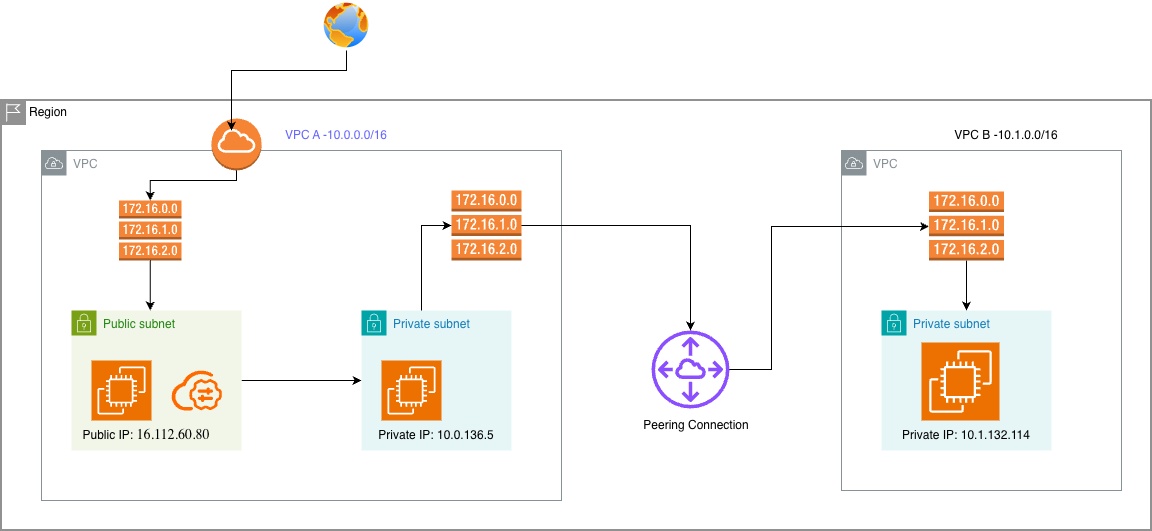

The diagram above was exported from draw.io. Its source (the exported page's mxGraphModel, read from the mxfile embedded in the PNG):
<mxGraphModel dx="3270" dy="2298" grid="0" gridSize="10" guides="1" tooltips="1" connect="1" arrows="1" fold="1" page="1" pageScale="1" pageWidth="2336" pageHeight="1654" background="#ffffff" math="0" shadow="0">
  <root>
    <mxCell id="0" />
    <mxCell id="1" parent="0" />
    <mxCell id="5tTC1HOMu1E41CNT2VUv-1" parent="1" style="sketch=0;outlineConnect=0;gradientColor=none;html=1;whiteSpace=wrap;fontSize=12;fontStyle=0;shape=mxgraph.aws4.group;grIcon=mxgraph.aws4.group_vpc;strokeColor=#879196;fillColor=none;verticalAlign=top;align=left;spacingLeft=30;fontColor=#879196;dashed=0;" value="VPC" vertex="1">
      <mxGeometry height="350" width="520" x="40" y="120" as="geometry" />
    </mxCell>
    <mxCell id="5tTC1HOMu1E41CNT2VUv-10" edge="1" parent="1" source="5tTC1HOMu1E41CNT2VUv-4" style="edgeStyle=orthogonalEdgeStyle;rounded=0;orthogonalLoop=1;jettySize=auto;html=1;" target="5tTC1HOMu1E41CNT2VUv-6">
      <mxGeometry relative="1" as="geometry" />
    </mxCell>
    <mxCell id="5tTC1HOMu1E41CNT2VUv-4" parent="1" style="points=[[0,0],[0.25,0],[0.5,0],[0.75,0],[1,0],[1,0.25],[1,0.5],[1,0.75],[1,1],[0.75,1],[0.5,1],[0.25,1],[0,1],[0,0.75],[0,0.5],[0,0.25]];outlineConnect=0;gradientColor=none;html=1;whiteSpace=wrap;fontSize=12;fontStyle=0;container=1;pointerEvents=0;collapsible=0;recursiveResize=0;shape=mxgraph.aws4.group;grIcon=mxgraph.aws4.group_security_group;grStroke=0;strokeColor=#7AA116;fillColor=#F2F6E8;verticalAlign=top;align=left;spacingLeft=30;fontColor=#248814;dashed=0;" value="Public subnet" vertex="1">
      <mxGeometry height="140" width="170" x="70" y="280" as="geometry" />
    </mxCell>
    <mxCell id="5tTC1HOMu1E41CNT2VUv-8" parent="5tTC1HOMu1E41CNT2VUv-4" style="points=[];aspect=fixed;html=1;align=center;shadow=0;dashed=0;fillColor=#FF6A00;strokeColor=none;shape=mxgraph.alibaba_cloud.bastionhost;" value="" vertex="1">
      <mxGeometry height="39.900000000000006" width="50.4" x="100" y="60.05000000000001" as="geometry" />
    </mxCell>
    <mxCell id="5tTC1HOMu1E41CNT2VUv-6" parent="1" style="points=[[0,0],[0.25,0],[0.5,0],[0.75,0],[1,0],[1,0.25],[1,0.5],[1,0.75],[1,1],[0.75,1],[0.5,1],[0.25,1],[0,1],[0,0.75],[0,0.5],[0,0.25]];outlineConnect=0;gradientColor=none;html=1;whiteSpace=wrap;fontSize=12;fontStyle=0;container=1;pointerEvents=0;collapsible=0;recursiveResize=0;shape=mxgraph.aws4.group;grIcon=mxgraph.aws4.group_security_group;grStroke=0;strokeColor=#00A4A6;fillColor=#E6F6F7;verticalAlign=top;align=left;spacingLeft=30;fontColor=#147EBA;dashed=0;" value="Private subnet" vertex="1">
      <mxGeometry height="140" width="150" x="360" y="280" as="geometry" />
    </mxCell>
    <mxCell id="5tTC1HOMu1E41CNT2VUv-9" parent="5tTC1HOMu1E41CNT2VUv-6" style="sketch=0;points=[[0,0,0],[0.25,0,0],[0.5,0,0],[0.75,0,0],[1,0,0],[0,1,0],[0.25,1,0],[0.5,1,0],[0.75,1,0],[1,1,0],[0,0.25,0],[0,0.5,0],[0,0.75,0],[1,0.25,0],[1,0.5,0],[1,0.75,0]];outlineConnect=0;fontColor=#232F3E;fillColor=#ED7100;strokeColor=#ffffff;dashed=0;verticalLabelPosition=bottom;verticalAlign=top;align=center;html=1;fontSize=12;fontStyle=0;aspect=fixed;shape=mxgraph.aws4.resourceIcon;resIcon=mxgraph.aws4.ec2;" value="" vertex="1">
      <mxGeometry height="60" width="60" x="20" y="50" as="geometry" />
    </mxCell>
    <mxCell id="5tTC1HOMu1E41CNT2VUv-7" parent="1" style="sketch=0;points=[[0,0,0],[0.25,0,0],[0.5,0,0],[0.75,0,0],[1,0,0],[0,1,0],[0.25,1,0],[0.5,1,0],[0.75,1,0],[1,1,0],[0,0.25,0],[0,0.5,0],[0,0.75,0],[1,0.25,0],[1,0.5,0],[1,0.75,0]];outlineConnect=0;fontColor=#232F3E;fillColor=#ED7100;strokeColor=#ffffff;dashed=0;verticalLabelPosition=bottom;verticalAlign=top;align=center;html=1;fontSize=12;fontStyle=0;aspect=fixed;shape=mxgraph.aws4.resourceIcon;resIcon=mxgraph.aws4.ec2;" value="" vertex="1">
      <mxGeometry height="60" width="60" x="90" y="330" as="geometry" />
    </mxCell>
    <mxCell id="5tTC1HOMu1E41CNT2VUv-11" parent="1" style="sketch=0;outlineConnect=0;gradientColor=none;html=1;whiteSpace=wrap;fontSize=12;fontStyle=0;shape=mxgraph.aws4.group;grIcon=mxgraph.aws4.group_vpc;strokeColor=#879196;fillColor=none;verticalAlign=top;align=left;spacingLeft=30;fontColor=#879196;dashed=0;" value="VPC" vertex="1">
      <mxGeometry height="340" width="280" x="840" y="120" as="geometry" />
    </mxCell>
    <mxCell id="5tTC1HOMu1E41CNT2VUv-12" parent="1" style="points=[[0,0],[0.25,0],[0.5,0],[0.75,0],[1,0],[1,0.25],[1,0.5],[1,0.75],[1,1],[0.75,1],[0.5,1],[0.25,1],[0,1],[0,0.75],[0,0.5],[0,0.25]];outlineConnect=0;gradientColor=none;html=1;whiteSpace=wrap;fontSize=12;fontStyle=0;container=1;pointerEvents=0;collapsible=0;recursiveResize=0;shape=mxgraph.aws4.group;grIcon=mxgraph.aws4.group_security_group;grStroke=0;strokeColor=#00A4A6;fillColor=#E6F6F7;verticalAlign=top;align=left;spacingLeft=30;fontColor=#147EBA;dashed=0;" value="Private subnet" vertex="1">
      <mxGeometry height="140" width="170" x="880" y="280" as="geometry" />
    </mxCell>
    <mxCell id="5tTC1HOMu1E41CNT2VUv-13" parent="1" style="sketch=0;points=[[0,0,0],[0.25,0,0],[0.5,0,0],[0.75,0,0],[1,0,0],[0,1,0],[0.25,1,0],[0.5,1,0],[0.75,1,0],[1,1,0],[0,0.25,0],[0,0.5,0],[0,0.75,0],[1,0.25,0],[1,0.5,0],[1,0.75,0]];outlineConnect=0;fontColor=#232F3E;fillColor=#ED7100;strokeColor=#ffffff;dashed=0;verticalLabelPosition=bottom;verticalAlign=top;align=center;html=1;fontSize=12;fontStyle=0;aspect=fixed;shape=mxgraph.aws4.resourceIcon;resIcon=mxgraph.aws4.ec2;" value="" vertex="1">
      <mxGeometry height="78" width="78" x="920" y="312" as="geometry" />
    </mxCell>
    <mxCell id="5tTC1HOMu1E41CNT2VUv-20" edge="1" parent="1" source="5tTC1HOMu1E41CNT2VUv-14" style="edgeStyle=orthogonalEdgeStyle;rounded=0;orthogonalLoop=1;jettySize=auto;html=1;" target="5tTC1HOMu1E41CNT2VUv-19">
      <mxGeometry relative="1" as="geometry">
        <Array as="points">
          <mxPoint x="770" y="339" />
          <mxPoint x="770" y="196" />
        </Array>
      </mxGeometry>
    </mxCell>
    <mxCell id="5tTC1HOMu1E41CNT2VUv-14" parent="1" style="sketch=0;outlineConnect=0;fontColor=#232F3E;gradientColor=none;fillColor=#8C4FFF;strokeColor=none;dashed=0;verticalLabelPosition=bottom;verticalAlign=top;align=center;html=1;fontSize=12;fontStyle=0;aspect=fixed;pointerEvents=1;shape=mxgraph.aws4.peering;" value="" vertex="1">
      <mxGeometry height="78" width="78" x="650" y="300" as="geometry" />
    </mxCell>
    <mxCell id="5tTC1HOMu1E41CNT2VUv-17" edge="1" parent="1" source="5tTC1HOMu1E41CNT2VUv-15" style="edgeStyle=orthogonalEdgeStyle;rounded=0;orthogonalLoop=1;jettySize=auto;html=1;" target="5tTC1HOMu1E41CNT2VUv-14">
      <mxGeometry relative="1" as="geometry" />
    </mxCell>
    <mxCell id="5tTC1HOMu1E41CNT2VUv-15" parent="1" style="outlineConnect=0;dashed=0;verticalLabelPosition=bottom;verticalAlign=top;align=center;html=1;shape=mxgraph.aws3.route_table;fillColor=#F58536;gradientColor=none;" value="" vertex="1">
      <mxGeometry height="70" width="70" x="450" y="160" as="geometry" />
    </mxCell>
    <mxCell id="5tTC1HOMu1E41CNT2VUv-16" edge="1" parent="1" source="5tTC1HOMu1E41CNT2VUv-6" style="edgeStyle=orthogonalEdgeStyle;rounded=0;orthogonalLoop=1;jettySize=auto;html=1;entryX=0;entryY=0.5;entryDx=0;entryDy=0;entryPerimeter=0;" target="5tTC1HOMu1E41CNT2VUv-15">
      <mxGeometry relative="1" as="geometry">
        <Array as="points">
          <mxPoint x="420" y="195" />
        </Array>
      </mxGeometry>
    </mxCell>
    <mxCell id="5tTC1HOMu1E41CNT2VUv-21" edge="1" parent="1" source="5tTC1HOMu1E41CNT2VUv-19" style="edgeStyle=orthogonalEdgeStyle;rounded=0;orthogonalLoop=1;jettySize=auto;html=1;" target="5tTC1HOMu1E41CNT2VUv-12">
      <mxGeometry relative="1" as="geometry" />
    </mxCell>
    <mxCell id="5tTC1HOMu1E41CNT2VUv-19" parent="1" style="outlineConnect=0;dashed=0;verticalLabelPosition=bottom;verticalAlign=top;align=center;html=1;shape=mxgraph.aws3.route_table;fillColor=#F58536;gradientColor=none;" value="" vertex="1">
      <mxGeometry height="69" width="75" x="927.5" y="161" as="geometry" />
    </mxCell>
    <mxCell id="5tTC1HOMu1E41CNT2VUv-24" parent="1" style="outlineConnect=0;dashed=0;verticalLabelPosition=bottom;verticalAlign=top;align=center;html=1;shape=mxgraph.aws3.internet_gateway;fillColor=#F58534;gradientColor=none;" value="" vertex="1">
      <mxGeometry height="52" width="50" x="210" y="88" as="geometry" />
    </mxCell>
    <mxCell id="5tTC1HOMu1E41CNT2VUv-26" edge="1" parent="1" source="5tTC1HOMu1E41CNT2VUv-25" style="edgeStyle=orthogonalEdgeStyle;rounded=0;orthogonalLoop=1;jettySize=auto;html=1;" target="5tTC1HOMu1E41CNT2VUv-4">
      <mxGeometry relative="1" as="geometry">
        <Array as="points">
          <mxPoint x="149" y="260" />
          <mxPoint x="149" y="260" />
        </Array>
      </mxGeometry>
    </mxCell>
    <mxCell id="5tTC1HOMu1E41CNT2VUv-25" parent="1" style="outlineConnect=0;dashed=0;verticalLabelPosition=bottom;verticalAlign=top;align=center;html=1;shape=mxgraph.aws3.route_table;fillColor=#F58536;gradientColor=none;" value="" vertex="1">
      <mxGeometry height="60" width="62.5" x="117.5" y="170" as="geometry" />
    </mxCell>
    <mxCell id="5tTC1HOMu1E41CNT2VUv-27" edge="1" parent="1" source="5tTC1HOMu1E41CNT2VUv-24" style="edgeStyle=orthogonalEdgeStyle;rounded=0;orthogonalLoop=1;jettySize=auto;html=1;entryX=0.5;entryY=0;entryDx=0;entryDy=0;entryPerimeter=0;" target="5tTC1HOMu1E41CNT2VUv-25">
      <mxGeometry relative="1" as="geometry">
        <Array as="points">
          <mxPoint x="235" y="150" />
          <mxPoint x="149" y="150" />
        </Array>
      </mxGeometry>
    </mxCell>
    <mxCell id="5tTC1HOMu1E41CNT2VUv-28" parent="1" style="shape=mxgraph.ibm.box;iconColor=#ffffff;prType=region;fontStyle=0;verticalAlign=top;align=left;spacingLeft=32;spacingTop=4;fillColor=none;rounded=0;whiteSpace=wrap;html=1;strokeColor=#919191;strokeWidth=2;dashed=0;container=1;spacing=-4;collapsible=0;expand=0;recursiveResize=0;" value="Region" vertex="1">
      <mxGeometry height="430" width="1150" y="70" as="geometry" />
    </mxCell>
    <mxCell id="5tTC1HOMu1E41CNT2VUv-31" parent="5tTC1HOMu1E41CNT2VUv-28" style="text;html=1;whiteSpace=wrap;strokeColor=none;fillColor=none;align=center;verticalAlign=middle;rounded=0;" value="&lt;font style=&quot;color: rgb(102, 102, 255);&quot;&gt;VPC A -10.0.0.0/16&lt;/font&gt;" vertex="1">
      <mxGeometry height="30" width="110" x="280" y="20" as="geometry" />
    </mxCell>
    <mxCell id="5tTC1HOMu1E41CNT2VUv-33" parent="5tTC1HOMu1E41CNT2VUv-28" style="text;html=1;whiteSpace=wrap;strokeColor=none;fillColor=none;align=center;verticalAlign=middle;rounded=0;" value="Public IP:&amp;nbsp;&lt;span style=&quot;font-family: Times; font-size: 14px; text-align: start; white-space: pre;&quot;&gt;16.112.60.80&lt;/span&gt;" vertex="1">
      <mxGeometry height="30" width="150" x="70" y="320" as="geometry" />
    </mxCell>
    <mxCell id="5tTC1HOMu1E41CNT2VUv-34" parent="5tTC1HOMu1E41CNT2VUv-28" style="text;html=1;whiteSpace=wrap;strokeColor=none;fillColor=none;align=center;verticalAlign=middle;rounded=0;" value="Private IP:&amp;nbsp;10.0.136.5" vertex="1">
      <mxGeometry height="30" width="130" x="370" y="320" as="geometry" />
    </mxCell>
    <mxCell id="5tTC1HOMu1E41CNT2VUv-35" parent="5tTC1HOMu1E41CNT2VUv-28" style="text;html=1;whiteSpace=wrap;strokeColor=none;fillColor=none;align=center;verticalAlign=middle;rounded=0;" value="Private IP:&amp;nbsp;10.1.132.114" vertex="1">
      <mxGeometry height="30" width="130" x="900" y="320" as="geometry" />
    </mxCell>
    <mxCell id="5tTC1HOMu1E41CNT2VUv-36" parent="5tTC1HOMu1E41CNT2VUv-28" style="text;html=1;whiteSpace=wrap;strokeColor=none;fillColor=none;align=center;verticalAlign=middle;rounded=0;" value="Peering Connection" vertex="1">
      <mxGeometry height="30" width="130" x="630" y="310" as="geometry" />
    </mxCell>
    <mxCell id="5tTC1HOMu1E41CNT2VUv-29" parent="1" style="image;aspect=fixed;perimeter=ellipsePerimeter;html=1;align=center;shadow=0;dashed=0;spacingTop=3;image=img/lib/active_directory/internet_globe.svg;" value="" vertex="1">
      <mxGeometry height="50" width="50" x="320" y="-30" as="geometry" />
    </mxCell>
    <mxCell id="5tTC1HOMu1E41CNT2VUv-30" edge="1" parent="1" source="5tTC1HOMu1E41CNT2VUv-29" style="edgeStyle=orthogonalEdgeStyle;rounded=0;orthogonalLoop=1;jettySize=auto;html=1;entryX=0.2;entryY=0.07;entryDx=0;entryDy=0;entryPerimeter=0;" target="5tTC1HOMu1E41CNT2VUv-28">
      <mxGeometry relative="1" as="geometry">
        <Array as="points">
          <mxPoint x="345" y="40" />
          <mxPoint x="230" y="40" />
        </Array>
      </mxGeometry>
    </mxCell>
    <mxCell id="5tTC1HOMu1E41CNT2VUv-32" parent="1" style="text;html=1;whiteSpace=wrap;strokeColor=none;fillColor=none;align=center;verticalAlign=middle;rounded=0;" value="VPC B -10.1.0.0/16" vertex="1">
      <mxGeometry height="30" width="110" x="950" y="90" as="geometry" />
    </mxCell>
  </root>
</mxGraphModel>